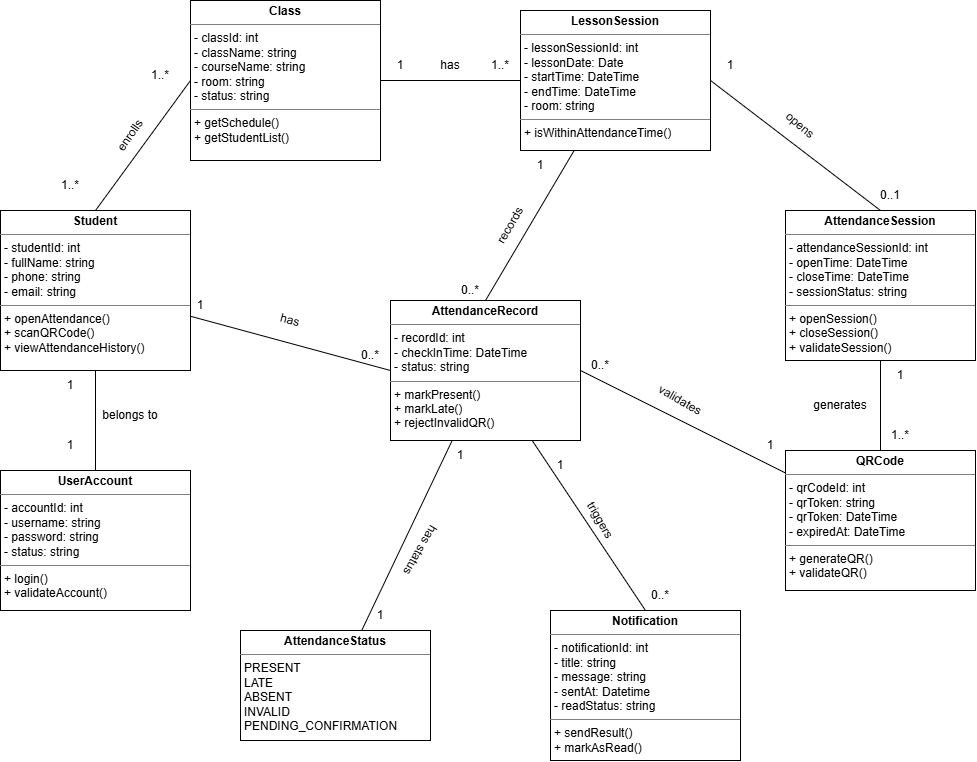

The diagram above was exported from draw.io. Its source (the exported page's mxGraphModel, read from the mxfile embedded in the PNG):
<mxGraphModel dx="1248" dy="776" grid="0" gridSize="10" guides="1" tooltips="1" connect="1" arrows="1" fold="1" page="1" pageScale="1" pageWidth="850" pageHeight="1100" math="0" shadow="0">
  <root>
    <mxCell id="0" />
    <mxCell id="1" parent="0" />
    <mxCell id="CepNkxtAgqO1H0LNR2Qc-1" parent="1" style="verticalAlign=top;align=left;overflow=fill;html=1;whiteSpace=wrap;" value="&lt;p style=&quot;margin:0px;margin-top:4px;text-align:center;&quot;&gt;&lt;b&gt;UserAccount&lt;/b&gt;&lt;/p&gt;&lt;hr size=&quot;1&quot; style=&quot;border-style:solid;&quot;&gt;&lt;p style=&quot;margin:0px;margin-left:4px;&quot;&gt;-&amp;nbsp;accountId: int&lt;/p&gt;&lt;p style=&quot;margin:0px;margin-left:4px;&quot;&gt;-&amp;nbsp;username: string&lt;/p&gt;&lt;p style=&quot;margin:0px;margin-left:4px;&quot;&gt;-&amp;nbsp;password: string&lt;/p&gt;&lt;p style=&quot;margin:0px;margin-left:4px;&quot;&gt;-&amp;nbsp;status: string&lt;/p&gt;&lt;hr size=&quot;1&quot; style=&quot;border-style:solid;&quot;&gt;&lt;p style=&quot;margin:0px;margin-left:4px;&quot;&gt;+ login()&lt;br&gt;+ validateAccount()&lt;/p&gt;" vertex="1">
      <mxGeometry height="140" width="190" x="490" y="620" as="geometry" />
    </mxCell>
    <mxCell id="CepNkxtAgqO1H0LNR2Qc-12" edge="1" parent="1" source="CepNkxtAgqO1H0LNR2Qc-2" style="rounded=0;orthogonalLoop=1;jettySize=auto;html=1;endArrow=none;endFill=0;" target="CepNkxtAgqO1H0LNR2Qc-1">
      <mxGeometry relative="1" as="geometry" />
    </mxCell>
    <mxCell id="CepNkxtAgqO1H0LNR2Qc-17" edge="1" parent="1" source="CepNkxtAgqO1H0LNR2Qc-2" style="rounded=0;orthogonalLoop=1;jettySize=auto;html=1;entryX=0;entryY=0.5;entryDx=0;entryDy=0;endArrow=none;endFill=0;" target="CepNkxtAgqO1H0LNR2Qc-7">
      <mxGeometry relative="1" as="geometry" />
    </mxCell>
    <mxCell id="CepNkxtAgqO1H0LNR2Qc-2" parent="1" style="verticalAlign=top;align=left;overflow=fill;html=1;whiteSpace=wrap;" value="&lt;p style=&quot;margin:0px;margin-top:4px;text-align:center;&quot;&gt;&lt;b&gt;Student&lt;/b&gt;&lt;/p&gt;&lt;hr size=&quot;1&quot; style=&quot;border-style:solid;&quot;&gt;&lt;p style=&quot;margin:0px;margin-left:4px;&quot;&gt;-&amp;nbsp;studentId: int&lt;/p&gt;&lt;p style=&quot;margin:0px;margin-left:4px;&quot;&gt;-&amp;nbsp;fullName: string&lt;/p&gt;&lt;p style=&quot;margin:0px;margin-left:4px;&quot;&gt;-&amp;nbsp;phone: string&lt;/p&gt;&lt;p style=&quot;margin:0px;margin-left:4px;&quot;&gt;-&amp;nbsp;email: string&lt;/p&gt;&lt;hr size=&quot;1&quot; style=&quot;border-style:solid;&quot;&gt;&lt;p style=&quot;margin:0px;margin-left:4px;&quot;&gt;+&amp;nbsp;&lt;span style=&quot;background-color: transparent;&quot;&gt;openAttendance()&lt;/span&gt;&lt;/p&gt;&lt;p style=&quot;margin:0px;margin-left:4px;&quot;&gt;&lt;span style=&quot;background-color: transparent;&quot;&gt;+ scanQRCode()&lt;/span&gt;&lt;/p&gt;&lt;p style=&quot;margin:0px;margin-left:4px;&quot;&gt;&lt;span style=&quot;background-color: transparent;&quot;&gt;+ viewAttendanceHistory()&lt;/span&gt;&lt;/p&gt;" vertex="1">
      <mxGeometry height="160" width="190" x="490" y="360" as="geometry" />
    </mxCell>
    <mxCell id="CepNkxtAgqO1H0LNR2Qc-13" edge="1" parent="1" source="CepNkxtAgqO1H0LNR2Qc-3" style="rounded=0;orthogonalLoop=1;jettySize=auto;html=1;entryX=0.5;entryY=0;entryDx=0;entryDy=0;exitX=0;exitY=0.5;exitDx=0;exitDy=0;endArrow=none;endFill=0;" target="CepNkxtAgqO1H0LNR2Qc-2">
      <mxGeometry relative="1" as="geometry" />
    </mxCell>
    <mxCell id="CepNkxtAgqO1H0LNR2Qc-14" edge="1" parent="1" source="CepNkxtAgqO1H0LNR2Qc-3" style="rounded=0;orthogonalLoop=1;jettySize=auto;html=1;endArrow=none;endFill=0;" target="CepNkxtAgqO1H0LNR2Qc-4">
      <mxGeometry relative="1" as="geometry" />
    </mxCell>
    <mxCell id="CepNkxtAgqO1H0LNR2Qc-3" parent="1" style="verticalAlign=top;align=left;overflow=fill;html=1;whiteSpace=wrap;" value="&lt;p style=&quot;margin:0px;margin-top:4px;text-align:center;&quot;&gt;&lt;b&gt;Class&lt;/b&gt;&lt;/p&gt;&lt;hr size=&quot;1&quot; style=&quot;border-style:solid;&quot;&gt;&lt;p style=&quot;margin:0px;margin-left:4px;&quot;&gt;-&amp;nbsp;classId: int&lt;/p&gt;&lt;p style=&quot;margin:0px;margin-left:4px;&quot;&gt;-&amp;nbsp;className: string&lt;/p&gt;&lt;p style=&quot;margin:0px;margin-left:4px;&quot;&gt;-&amp;nbsp;courseName: string&lt;/p&gt;&lt;p style=&quot;margin:0px;margin-left:4px;&quot;&gt;-&amp;nbsp;room: string&lt;/p&gt;&lt;p style=&quot;margin:0px;margin-left:4px;&quot;&gt;-&amp;nbsp;status: string&lt;/p&gt;&lt;hr size=&quot;1&quot; style=&quot;border-style:solid;&quot;&gt;&lt;p style=&quot;margin:0px;margin-left:4px;&quot;&gt;+ getSchedule()&lt;br&gt;+ getStudentList()&lt;/p&gt;" vertex="1">
      <mxGeometry height="160" width="190" x="680" y="150" as="geometry" />
    </mxCell>
    <mxCell id="CepNkxtAgqO1H0LNR2Qc-15" edge="1" parent="1" source="CepNkxtAgqO1H0LNR2Qc-4" style="rounded=0;orthogonalLoop=1;jettySize=auto;html=1;exitX=1;exitY=0.5;exitDx=0;exitDy=0;entryX=0.5;entryY=0;entryDx=0;entryDy=0;endArrow=none;endFill=0;" target="CepNkxtAgqO1H0LNR2Qc-5">
      <mxGeometry relative="1" as="geometry" />
    </mxCell>
    <mxCell id="CepNkxtAgqO1H0LNR2Qc-19" edge="1" parent="1" source="CepNkxtAgqO1H0LNR2Qc-4" style="rounded=0;orthogonalLoop=1;jettySize=auto;html=1;entryX=0.5;entryY=0;entryDx=0;entryDy=0;endArrow=none;endFill=0;" target="CepNkxtAgqO1H0LNR2Qc-7">
      <mxGeometry relative="1" as="geometry" />
    </mxCell>
    <mxCell id="CepNkxtAgqO1H0LNR2Qc-4" parent="1" style="verticalAlign=top;align=left;overflow=fill;html=1;whiteSpace=wrap;" value="&lt;p style=&quot;margin:0px;margin-top:4px;text-align:center;&quot;&gt;&lt;b&gt;LessonSession&lt;/b&gt;&lt;/p&gt;&lt;hr size=&quot;1&quot; style=&quot;border-style:solid;&quot;&gt;&lt;p style=&quot;margin:0px;margin-left:4px;&quot;&gt;-&amp;nbsp;lessonSessionId: int&lt;/p&gt;&lt;p style=&quot;margin:0px;margin-left:4px;&quot;&gt;-&amp;nbsp;lessonDate: Date&lt;/p&gt;&lt;p style=&quot;margin:0px;margin-left:4px;&quot;&gt;-&amp;nbsp;startTime: DateTime&lt;/p&gt;&lt;p style=&quot;margin:0px;margin-left:4px;&quot;&gt;-&amp;nbsp;endTime: DateTime&lt;/p&gt;&lt;p style=&quot;margin:0px;margin-left:4px;&quot;&gt;- room: string&lt;/p&gt;&lt;hr size=&quot;1&quot; style=&quot;border-style:solid;&quot;&gt;&lt;p style=&quot;margin:0px;margin-left:4px;&quot;&gt;+&amp;nbsp;&lt;span style=&quot;background-color: transparent;&quot;&gt;isWithinAttendanceTime()&lt;/span&gt;&lt;/p&gt;" vertex="1">
      <mxGeometry height="140" width="190" x="1010" y="160" as="geometry" />
    </mxCell>
    <mxCell id="CepNkxtAgqO1H0LNR2Qc-16" edge="1" parent="1" source="CepNkxtAgqO1H0LNR2Qc-5" style="rounded=0;orthogonalLoop=1;jettySize=auto;html=1;entryX=0.5;entryY=0;entryDx=0;entryDy=0;endArrow=none;endFill=0;" target="CepNkxtAgqO1H0LNR2Qc-6">
      <mxGeometry relative="1" as="geometry" />
    </mxCell>
    <mxCell id="CepNkxtAgqO1H0LNR2Qc-5" parent="1" style="verticalAlign=top;align=left;overflow=fill;html=1;whiteSpace=wrap;" value="&lt;p style=&quot;margin:0px;margin-top:4px;text-align:center;&quot;&gt;&lt;b&gt;AttendanceSession&lt;/b&gt;&lt;/p&gt;&lt;hr size=&quot;1&quot; style=&quot;border-style:solid;&quot;&gt;&lt;p style=&quot;margin:0px;margin-left:4px;&quot;&gt;-&amp;nbsp;attendanceSessionId: int&lt;/p&gt;&lt;p style=&quot;margin:0px;margin-left:4px;&quot;&gt;-&amp;nbsp;openTime: DateTime&lt;/p&gt;&lt;p style=&quot;margin:0px;margin-left:4px;&quot;&gt;-&amp;nbsp;closeTime: DateTime&lt;/p&gt;&lt;p style=&quot;margin:0px;margin-left:4px;&quot;&gt;-&amp;nbsp;sessionStatus: string&lt;/p&gt;&lt;hr size=&quot;1&quot; style=&quot;border-style:solid;&quot;&gt;&lt;p style=&quot;margin:0px;margin-left:4px;&quot;&gt;+&amp;nbsp;&lt;span style=&quot;background-color: transparent;&quot;&gt;openSession()&lt;/span&gt;&lt;/p&gt;&lt;p style=&quot;margin:0px;margin-left:4px;&quot;&gt;&lt;span style=&quot;background-color: transparent;&quot;&gt;+&amp;nbsp;&lt;/span&gt;&lt;span style=&quot;background-color: transparent;&quot;&gt;closeSession()&lt;/span&gt;&lt;/p&gt;&lt;p style=&quot;margin:0px;margin-left:4px;&quot;&gt;&lt;span style=&quot;background-color: transparent;&quot;&gt;+&amp;nbsp;&lt;/span&gt;&lt;span style=&quot;background-color: transparent;&quot;&gt;validateSession()&lt;/span&gt;&lt;/p&gt;" vertex="1">
      <mxGeometry height="150" width="190" x="1275" y="360" as="geometry" />
    </mxCell>
    <mxCell id="CepNkxtAgqO1H0LNR2Qc-18" edge="1" parent="1" source="CepNkxtAgqO1H0LNR2Qc-6" style="rounded=0;orthogonalLoop=1;jettySize=auto;html=1;entryX=1;entryY=0.5;entryDx=0;entryDy=0;endArrow=none;endFill=0;" target="CepNkxtAgqO1H0LNR2Qc-7">
      <mxGeometry relative="1" as="geometry" />
    </mxCell>
    <mxCell id="CepNkxtAgqO1H0LNR2Qc-6" parent="1" style="verticalAlign=top;align=left;overflow=fill;html=1;whiteSpace=wrap;" value="&lt;p style=&quot;margin:0px;margin-top:4px;text-align:center;&quot;&gt;&lt;b&gt;QRCode&lt;/b&gt;&lt;/p&gt;&lt;hr size=&quot;1&quot; style=&quot;border-style:solid;&quot;&gt;&lt;p style=&quot;margin:0px;margin-left:4px;&quot;&gt;-&amp;nbsp;qrCodeId: int&lt;/p&gt;&lt;p style=&quot;margin:0px;margin-left:4px;&quot;&gt;-&amp;nbsp;qrToken: string&lt;/p&gt;&lt;p style=&quot;margin:0px;margin-left:4px;&quot;&gt;-&amp;nbsp;qrToken: DateTime&lt;/p&gt;&lt;p style=&quot;margin:0px;margin-left:4px;&quot;&gt;-&amp;nbsp;expiredAt: DateTime&lt;/p&gt;&lt;hr size=&quot;1&quot; style=&quot;border-style:solid;&quot;&gt;&lt;p style=&quot;margin:0px;margin-left:4px;&quot;&gt;+&amp;nbsp;&lt;span style=&quot;background-color: transparent;&quot;&gt;generateQR()&lt;/span&gt;&lt;/p&gt;&lt;p style=&quot;margin:0px;margin-left:4px;&quot;&gt;&lt;span style=&quot;background-color: transparent;&quot;&gt;+&amp;nbsp;&lt;/span&gt;&lt;span style=&quot;background-color: transparent;&quot;&gt;validateQR()&lt;/span&gt;&lt;/p&gt;" vertex="1">
      <mxGeometry height="140" width="190" x="1275" y="600" as="geometry" />
    </mxCell>
    <mxCell id="CepNkxtAgqO1H0LNR2Qc-20" edge="1" parent="1" source="CepNkxtAgqO1H0LNR2Qc-7" style="rounded=0;orthogonalLoop=1;jettySize=auto;html=1;entryX=0.5;entryY=0;entryDx=0;entryDy=0;endArrow=none;endFill=0;" target="CepNkxtAgqO1H0LNR2Qc-8">
      <mxGeometry relative="1" as="geometry" />
    </mxCell>
    <mxCell id="CepNkxtAgqO1H0LNR2Qc-21" edge="1" parent="1" source="CepNkxtAgqO1H0LNR2Qc-7" style="rounded=0;orthogonalLoop=1;jettySize=auto;html=1;endArrow=none;endFill=0;" target="CepNkxtAgqO1H0LNR2Qc-9">
      <mxGeometry relative="1" as="geometry" />
    </mxCell>
    <mxCell id="CepNkxtAgqO1H0LNR2Qc-7" parent="1" style="verticalAlign=top;align=left;overflow=fill;html=1;whiteSpace=wrap;" value="&lt;p style=&quot;margin:0px;margin-top:4px;text-align:center;&quot;&gt;&lt;b&gt;AttendanceRecord&lt;/b&gt;&lt;/p&gt;&lt;hr size=&quot;1&quot; style=&quot;border-style:solid;&quot;&gt;&lt;p style=&quot;margin:0px;margin-left:4px;&quot;&gt;-&amp;nbsp;recordId: int&lt;/p&gt;&lt;p style=&quot;margin:0px;margin-left:4px;&quot;&gt;-&amp;nbsp;checkInTime: DateTime&lt;/p&gt;&lt;p style=&quot;margin:0px;margin-left:4px;&quot;&gt;-&amp;nbsp;status: string&lt;/p&gt;&lt;hr size=&quot;1&quot; style=&quot;border-style:solid;&quot;&gt;&lt;p style=&quot;margin:0px;margin-left:4px;&quot;&gt;+&amp;nbsp;&lt;span style=&quot;background-color: transparent;&quot;&gt;markPresent()&lt;/span&gt;&lt;/p&gt;&lt;p style=&quot;margin:0px;margin-left:4px;&quot;&gt;&lt;span style=&quot;background-color: transparent;&quot;&gt;+&amp;nbsp;&lt;/span&gt;&lt;span style=&quot;background-color: transparent;&quot;&gt;markLate()&lt;/span&gt;&lt;/p&gt;&lt;p style=&quot;margin:0px;margin-left:4px;&quot;&gt;&lt;span style=&quot;background-color: transparent;&quot;&gt;+&amp;nbsp;&lt;/span&gt;&lt;span style=&quot;background-color: transparent;&quot;&gt;rejectInvalidQR()&lt;/span&gt;&lt;/p&gt;" vertex="1">
      <mxGeometry height="140" width="190" x="880" y="450" as="geometry" />
    </mxCell>
    <mxCell id="CepNkxtAgqO1H0LNR2Qc-8" parent="1" style="verticalAlign=top;align=left;overflow=fill;html=1;whiteSpace=wrap;" value="&lt;p style=&quot;margin:0px;margin-top:4px;text-align:center;&quot;&gt;&lt;b&gt;Notification&lt;/b&gt;&lt;/p&gt;&lt;hr size=&quot;1&quot; style=&quot;border-style:solid;&quot;&gt;&lt;p style=&quot;margin:0px;margin-left:4px;&quot;&gt;-&amp;nbsp;notificationId: int&lt;/p&gt;&lt;p style=&quot;margin:0px;margin-left:4px;&quot;&gt;-&amp;nbsp;title: string&lt;/p&gt;&lt;p style=&quot;margin:0px;margin-left:4px;&quot;&gt;-&amp;nbsp;message: string&lt;/p&gt;&lt;p style=&quot;margin:0px;margin-left:4px;&quot;&gt;-&amp;nbsp;sentAt: Datetime&lt;/p&gt;&lt;p style=&quot;margin:0px;margin-left:4px;&quot;&gt;-&amp;nbsp;readStatus: string&lt;/p&gt;&lt;hr size=&quot;1&quot; style=&quot;border-style:solid;&quot;&gt;&lt;p style=&quot;margin:0px;margin-left:4px;&quot;&gt;+&amp;nbsp;&lt;span style=&quot;background-color: transparent;&quot;&gt;sendResult()&lt;/span&gt;&lt;/p&gt;&lt;p style=&quot;margin:0px;margin-left:4px;&quot;&gt;&lt;span style=&quot;background-color: transparent;&quot;&gt;+&amp;nbsp;&lt;/span&gt;&lt;span style=&quot;background-color: transparent;&quot;&gt;markAsRead()&lt;/span&gt;&lt;br&gt;&lt;/p&gt;" vertex="1">
      <mxGeometry height="150" width="190" x="1040" y="760" as="geometry" />
    </mxCell>
    <mxCell id="CepNkxtAgqO1H0LNR2Qc-9" parent="1" style="verticalAlign=top;align=left;overflow=fill;html=1;whiteSpace=wrap;" value="&lt;p style=&quot;margin:0px;margin-top:4px;text-align:center;&quot;&gt;&lt;b&gt;AttendanceStatus&lt;/b&gt;&lt;/p&gt;&lt;hr size=&quot;1&quot; style=&quot;border-style:solid;&quot;&gt;&lt;p style=&quot;margin:0px;margin-left:4px;&quot;&gt;PRESENT&lt;/p&gt;&lt;p style=&quot;margin:0px;margin-left:4px;&quot;&gt;LATE&lt;/p&gt;&lt;p style=&quot;margin:0px;margin-left:4px;&quot;&gt;ABSENT&lt;/p&gt;&lt;p style=&quot;margin:0px;margin-left:4px;&quot;&gt;INVALID PENDING_CONFIRMATION&lt;/p&gt;" vertex="1">
      <mxGeometry height="110" width="190" x="730" y="780" as="geometry" />
    </mxCell>
    <mxCell id="CepNkxtAgqO1H0LNR2Qc-22" parent="1" style="text;html=1;whiteSpace=wrap;strokeColor=none;fillColor=none;align=center;verticalAlign=middle;rounded=0;" value="1" vertex="1">
      <mxGeometry height="30" width="60" x="530" y="520" as="geometry" />
    </mxCell>
    <mxCell id="CepNkxtAgqO1H0LNR2Qc-23" parent="1" style="text;html=1;whiteSpace=wrap;strokeColor=none;fillColor=none;align=center;verticalAlign=middle;rounded=0;" value="1" vertex="1">
      <mxGeometry height="30" width="60" x="530" y="580" as="geometry" />
    </mxCell>
    <mxCell id="CepNkxtAgqO1H0LNR2Qc-24" parent="1" style="text;html=1;whiteSpace=wrap;strokeColor=none;fillColor=none;align=center;verticalAlign=middle;rounded=0;" value="1..*" vertex="1">
      <mxGeometry height="30" width="60" x="530" y="320" as="geometry" />
    </mxCell>
    <mxCell id="CepNkxtAgqO1H0LNR2Qc-25" parent="1" style="text;html=1;whiteSpace=wrap;strokeColor=none;fillColor=none;align=center;verticalAlign=middle;rounded=0;" value="1..*" vertex="1">
      <mxGeometry height="30" width="60" x="620" y="210" as="geometry" />
    </mxCell>
    <mxCell id="CepNkxtAgqO1H0LNR2Qc-26" parent="1" style="text;html=1;whiteSpace=wrap;strokeColor=none;fillColor=none;align=center;verticalAlign=middle;rounded=0;" value="1..*" vertex="1">
      <mxGeometry height="30" width="60" x="960" y="200" as="geometry" />
    </mxCell>
    <mxCell id="CepNkxtAgqO1H0LNR2Qc-27" parent="1" style="text;html=1;whiteSpace=wrap;strokeColor=none;fillColor=none;align=center;verticalAlign=middle;rounded=0;" value="1" vertex="1">
      <mxGeometry height="30" width="60" x="860" y="200" as="geometry" />
    </mxCell>
    <mxCell id="CepNkxtAgqO1H0LNR2Qc-28" parent="1" style="text;html=1;whiteSpace=wrap;strokeColor=none;fillColor=none;align=center;verticalAlign=middle;rounded=0;" value="1" vertex="1">
      <mxGeometry height="30" width="60" x="1190" y="200" as="geometry" />
    </mxCell>
    <mxCell id="CepNkxtAgqO1H0LNR2Qc-29" parent="1" style="text;html=1;whiteSpace=wrap;strokeColor=none;fillColor=none;align=center;verticalAlign=middle;rounded=0;" value="0..1" vertex="1">
      <mxGeometry height="30" width="60" x="1350" y="330" as="geometry" />
    </mxCell>
    <mxCell id="CepNkxtAgqO1H0LNR2Qc-30" parent="1" style="text;html=1;whiteSpace=wrap;strokeColor=none;fillColor=none;align=center;verticalAlign=middle;rounded=0;" value="1" vertex="1">
      <mxGeometry height="30" width="60" x="1360" y="510" as="geometry" />
    </mxCell>
    <mxCell id="CepNkxtAgqO1H0LNR2Qc-31" parent="1" style="text;html=1;whiteSpace=wrap;strokeColor=none;fillColor=none;align=center;verticalAlign=middle;rounded=0;" value="1..*" vertex="1">
      <mxGeometry height="30" width="60" x="1360" y="570" as="geometry" />
    </mxCell>
    <mxCell id="CepNkxtAgqO1H0LNR2Qc-32" parent="1" style="text;html=1;whiteSpace=wrap;strokeColor=none;fillColor=none;align=center;verticalAlign=middle;rounded=0;" value="1" vertex="1">
      <mxGeometry height="30" width="60" x="660" y="440" as="geometry" />
    </mxCell>
    <mxCell id="CepNkxtAgqO1H0LNR2Qc-33" parent="1" style="text;html=1;whiteSpace=wrap;strokeColor=none;fillColor=none;align=center;verticalAlign=middle;rounded=0;" value="0..*" vertex="1">
      <mxGeometry height="30" width="60" x="830" y="490" as="geometry" />
    </mxCell>
    <mxCell id="CepNkxtAgqO1H0LNR2Qc-34" parent="1" style="text;html=1;whiteSpace=wrap;strokeColor=none;fillColor=none;align=center;verticalAlign=middle;rounded=0;" value="1" vertex="1">
      <mxGeometry height="30" width="60" x="1230" y="580" as="geometry" />
    </mxCell>
    <mxCell id="CepNkxtAgqO1H0LNR2Qc-35" parent="1" style="text;html=1;whiteSpace=wrap;strokeColor=none;fillColor=none;align=center;verticalAlign=middle;rounded=0;" value="0..*" vertex="1">
      <mxGeometry height="30" width="60" x="1060" y="500" as="geometry" />
    </mxCell>
    <mxCell id="CepNkxtAgqO1H0LNR2Qc-36" parent="1" style="text;html=1;whiteSpace=wrap;strokeColor=none;fillColor=none;align=center;verticalAlign=middle;rounded=0;" value="1" vertex="1">
      <mxGeometry height="30" width="60" x="1000" y="300" as="geometry" />
    </mxCell>
    <mxCell id="CepNkxtAgqO1H0LNR2Qc-37" parent="1" style="text;html=1;whiteSpace=wrap;strokeColor=none;fillColor=none;align=center;verticalAlign=middle;rounded=0;" value="0..*" vertex="1">
      <mxGeometry height="30" width="60" x="930" y="425" as="geometry" />
    </mxCell>
    <mxCell id="CepNkxtAgqO1H0LNR2Qc-38" parent="1" style="text;html=1;whiteSpace=wrap;strokeColor=none;fillColor=none;align=center;verticalAlign=middle;rounded=0;" value="1" vertex="1">
      <mxGeometry height="30" width="60" x="1020" y="600" as="geometry" />
    </mxCell>
    <mxCell id="CepNkxtAgqO1H0LNR2Qc-39" parent="1" style="text;html=1;whiteSpace=wrap;strokeColor=none;fillColor=none;align=center;verticalAlign=middle;rounded=0;" value="0..*" vertex="1">
      <mxGeometry height="30" width="60" x="1120" y="730" as="geometry" />
    </mxCell>
    <mxCell id="CepNkxtAgqO1H0LNR2Qc-40" parent="1" style="text;html=1;whiteSpace=wrap;strokeColor=none;fillColor=none;align=center;verticalAlign=middle;rounded=0;" value="1" vertex="1">
      <mxGeometry height="30" width="60" x="920" y="590" as="geometry" />
    </mxCell>
    <mxCell id="CepNkxtAgqO1H0LNR2Qc-41" parent="1" style="text;html=1;whiteSpace=wrap;strokeColor=none;fillColor=none;align=center;verticalAlign=middle;rounded=0;" value="1" vertex="1">
      <mxGeometry height="30" width="60" x="840" y="750" as="geometry" />
    </mxCell>
    <mxCell id="CepNkxtAgqO1H0LNR2Qc-42" parent="1" style="text;html=1;whiteSpace=wrap;strokeColor=none;fillColor=none;align=center;verticalAlign=middle;rounded=0;" value="belongs to" vertex="1">
      <mxGeometry height="30" width="60" x="590" y="550" as="geometry" />
    </mxCell>
    <mxCell id="CepNkxtAgqO1H0LNR2Qc-43" parent="1" style="text;html=1;whiteSpace=wrap;strokeColor=none;fillColor=none;align=center;verticalAlign=middle;rounded=0;rotation=-55;" value="enrolls" vertex="1">
      <mxGeometry height="30" width="60" x="590" y="270" as="geometry" />
    </mxCell>
    <mxCell id="CepNkxtAgqO1H0LNR2Qc-44" parent="1" style="text;html=1;whiteSpace=wrap;strokeColor=none;fillColor=none;align=center;verticalAlign=middle;rounded=0;" value="has" vertex="1">
      <mxGeometry height="30" width="60" x="910" y="200" as="geometry" />
    </mxCell>
    <mxCell id="CepNkxtAgqO1H0LNR2Qc-45" parent="1" style="text;html=1;whiteSpace=wrap;strokeColor=none;fillColor=none;align=center;verticalAlign=middle;rounded=0;rotation=40;" value="opens" vertex="1">
      <mxGeometry height="30" width="60" x="1260" y="260" as="geometry" />
    </mxCell>
    <mxCell id="CepNkxtAgqO1H0LNR2Qc-46" parent="1" style="text;html=1;whiteSpace=wrap;strokeColor=none;fillColor=none;align=center;verticalAlign=middle;rounded=0;" value="generates" vertex="1">
      <mxGeometry height="30" width="60" x="1300" y="540" as="geometry" />
    </mxCell>
    <mxCell id="CepNkxtAgqO1H0LNR2Qc-47" parent="1" style="text;html=1;whiteSpace=wrap;strokeColor=none;fillColor=none;align=center;verticalAlign=middle;rounded=0;rotation=15;" value="has" vertex="1">
      <mxGeometry height="30" width="60" x="750" y="455" as="geometry" />
    </mxCell>
    <mxCell id="CepNkxtAgqO1H0LNR2Qc-48" parent="1" style="text;html=1;whiteSpace=wrap;strokeColor=none;fillColor=none;align=center;verticalAlign=middle;rounded=0;rotation=30;" value="validates" vertex="1">
      <mxGeometry height="30" width="60" x="1140" y="535" as="geometry" />
    </mxCell>
    <mxCell id="CepNkxtAgqO1H0LNR2Qc-49" parent="1" style="text;html=1;whiteSpace=wrap;strokeColor=none;fillColor=none;align=center;verticalAlign=middle;rounded=0;rotation=-60;" value="records" vertex="1">
      <mxGeometry height="30" width="60" x="970" y="360" as="geometry" />
    </mxCell>
    <mxCell id="CepNkxtAgqO1H0LNR2Qc-50" parent="1" style="text;html=1;whiteSpace=wrap;strokeColor=none;fillColor=none;align=center;verticalAlign=middle;rounded=0;rotation=60;" value="triggers" vertex="1">
      <mxGeometry height="30" width="60" x="1060" y="655" as="geometry" />
    </mxCell>
    <mxCell id="CepNkxtAgqO1H0LNR2Qc-51" parent="1" style="text;html=1;whiteSpace=wrap;strokeColor=none;fillColor=none;align=center;verticalAlign=middle;rounded=0;rotation=120;" value="has status" vertex="1">
      <mxGeometry height="30" width="60" x="880" y="685" as="geometry" />
    </mxCell>
  </root>
</mxGraphModel>